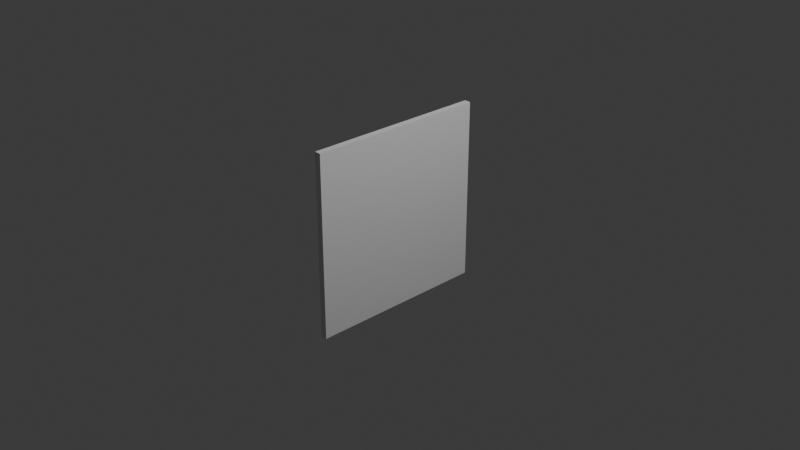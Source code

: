 # Source: UnDestroyed.blend  (saved by Blender 4.4.32; exported with 4.5.12 LTS)
import bpy
from mathutils import Matrix  # noqa: F401  (used for matrix-valued properties, if any)

bpy.ops.wm.read_factory_settings(use_empty=True)
scene = bpy.context.scene
scene.name = 'Scene'

# ---- collections
col_collection = bpy.data.collections.new('Collection'); scene.collection.children.link(col_collection)

# ---- world
world_world = bpy.data.worlds.new('World'); scene.world = world_world
world_world.use_nodes = True; world_world.node_tree.nodes.clear()
_N = world_world.node_tree.nodes; _L = world_world.node_tree.links
n0 = _N.new('ShaderNodeOutputWorld'); n0.name = 'World Output'; n0.location = (300, 300)
n1 = _N.new('ShaderNodeBackground'); n1.name = 'Background'; n1.location = (10, 300)
n1.inputs[0].default_value = (0.05088, 0.05088, 0.05088, 1.0)
_L.new(n1.outputs[0], n0.inputs[0])
n0.is_active_output = True
world_world.color = (0.05088, 0.05088, 0.05088)
world_world.sun_shadow_jitter_overblur = 0.0

# ---- cameras
cam_camera = bpy.data.cameras.new('Camera')
cam_camera.clip_end = 100.0
cam_camera.ortho_scale = 7.314

# ---- lights
light_light = bpy.data.lights.new('Light', 'POINT')
light_light.energy = 1000.0
light_light.shadow_soft_size = 0.1

# ---- meshes
me_plane_013 = bpy.data.meshes.new('Plane.013')
me_plane_013.from_pydata([(1.0, -0.2402, 0.0), (0.9604, -0.3142, 0.0), (0.5885, -0.366, 0.0), (1.0, 0.888, 0.0), (0.823, 0.3487, 0.0), (-1.0, -1.0, 0.0), (-0.5565, -1.0, 0.0), (-1.0, -0.2529, 0.0), (-0.7825, -0.6192, 0.0), (-1.0, -0.2529, 0.0), (-0.7825, -0.6192, 0.0), (-1.0, 0.4433, 0.0), (-0.8572, -0.2542, 0.0), (-0.9355, 0.1284, 0.0), (-1.0, 1.0, 0.0), (-1.0, 0.4433, 0.0), (-0.9355, 0.1284, 0.0), (-0.5549, 1.0, 0.0), (-0.4416, 0.8721, 0.0), (-0.808, 0.1137, 0.0), (-0.5565, -1.0, 0.0), (-0.7825, -0.6192, 0.0), (-0.8572, -0.2542, 0.0), (-0.06647, -1.0, 0.0), (-0.8572, -0.2542, 0.0), (-0.2588, -0.3554, 0.0), (-0.9355, 0.1284, 0.0), (0.09712, 0.00978, 0.0), (-0.2756, 0.05259, 0.0), (-0.808, 0.1137, 0.0), (-0.8572, -0.2542, 0.0), (-0.06647, -1.0, 0.0), (0.594, -1.0, 0.0), (0.8054, -0.6043, 0.0), (-0.194, -0.3664, 0.0), (0.09367, -0.4349, 0.0), (-0.2588, -0.3554, 0.0), (-0.2756, 0.05259, 0.0), (-0.02359, 0.4002, 0.0), (-0.4416, 0.8721, 0.0), (-0.808, 0.1137, 0.0), (0.1989, 1.0, 0.0), (0.3198, 0.8738, 0.0), (-0.02359, 0.4002, 0.0), (-0.5549, 1.0, 0.0), (-0.4416, 0.8721, 0.0), (0.6269, 0.5533, 0.0), (0.09712, 0.00978, 0.0), (-0.2756, 0.05259, 0.0), (0.3198, 0.8738, 0.0), (-0.02359, 0.4002, 0.0), (-0.194, -0.3664, 0.0), (0.09367, -0.4349, 0.0), (0.5885, -0.366, 0.0), (0.823, 0.3487, 0.0), (0.6269, 0.5533, 0.0), (-0.2588, -0.3554, 0.0), (0.09712, 0.00978, 0.0), (0.8054, -0.6043, 0.0), (0.09367, -0.4349, 0.0), (0.9604, -0.3142, 0.0), (0.5885, -0.366, 0.0), (1.0, 1.0, 0.0), (1.0, 0.888, 0.0), (0.1989, 1.0, 0.0), (0.823, 0.3487, 0.0), (0.6269, 0.5533, 0.0), (0.3198, 0.8738, 0.0), (1.0, -1.0, 0.0), (0.594, -1.0, 0.0), (1.0, -0.2402, 0.0), (0.8054, -0.6043, 0.0), (0.9604, -0.3142, 0.0)], [], [(3, 4, 2, 1, 0), (5, 6, 8, 7), (9, 10, 12, 13, 11), (15, 16, 19, 18, 17, 14), (23, 22, 21, 20), (27, 28, 29, 26, 24, 25), (33, 35, 34, 36, 30, 31, 32), (39, 40, 37, 38), (44, 45, 43, 42, 41), (49, 50, 48, 47, 46), (55, 57, 56, 51, 52, 53, 54), (60, 61, 59, 58), (64, 67, 66, 65, 63, 62), (70, 72, 71, 69, 68)])
_uv = me_plane_013.uv_layers.new(name='UVMap')
_uv.uv.foreach_set('vector', [1.0, 0.944, 0.9115, 0.6744, 0.7942, 0.317, 0.9802, 0.3429, 1.0, 0.3799, 0.0, 0.0, 0.2218, 0.0, 0.1087, 0.1904, 0.0, 0.3736, 0.0, 0.3736, 0.1087, 0.1904, 0.07139, 0.3729, 0.03223, 0.5642, 0.0, 0.7216, 0.0, 0.7216, 0.03223, 0.5642, 0.09601, 0.5569, 0.2792, 0.9361, 0.2226, 1.0, 0.0, 1.0, 0.4668, 0.0, 0.07139, 0.3729, 0.1087, 0.1904, 0.2218, 0.0, 0.5486, 0.5049, 0.3622, 0.5263, 0.09601, 0.5569, 0.03223, 0.5642, 0.07139, 0.3729, 0.3706, 0.3223, 0.9027, 0.1978, 0.5468, 0.2826, 0.403, 0.3168, 0.3706, 0.3223, 0.07139, 0.3729, 0.4668, 0.0, 0.797, 0.0, 0.2792, 0.9361, 0.09601, 0.5569, 0.3622, 0.5263, 0.4882, 0.7001, 0.2226, 1.0, 0.2792, 0.9361, 0.4882, 0.7001, 0.6599, 0.9369, 0.5994, 1.0, 0.6599, 0.9369, 0.4882, 0.7001, 0.3622, 0.5263, 0.5486, 0.5049, 0.8135, 0.7767, 0.8135, 0.7767, 0.5486, 0.5049, 0.3706, 0.3223, 0.403, 0.3168, 0.5468, 0.2826, 0.7942, 0.317, 0.9115, 0.6744, 0.9802, 0.3429, 0.7942, 0.317, 0.5468, 0.2826, 0.9027, 0.1978, 0.5994, 1.0, 0.6599, 0.9369, 0.8135, 0.7767, 0.9115, 0.6744, 1.0, 0.944, 1.0, 1.0, 1.0, 0.3799, 0.9802, 0.3429, 0.9027, 0.1978, 0.797, 0.0, 1.0, 0.0])
me_plane_013.update()

# ---- objects
ob_light = bpy.data.objects.new('Light', light_light)
ob_camera = bpy.data.objects.new('Camera', cam_camera)
ob_plane_013 = bpy.data.objects.new('Plane.013', me_plane_013)

# ---- transforms, parenting, visibility, modifiers, constraints
ob_light.location = (4.076, 1.005, 5.904)
ob_light.rotation_euler = (0.6503, 0.05522, 1.866)
ob_light.lock_rotations_4d = False
ob_light.empty_display_type = 'ARROWS'
ob_light.color = (0.0, 0.0, 0.0, 0.0)
ob_light.lineart.crease_threshold = 0.0
ob_camera.location = (7.359, -6.926, 4.958)
ob_camera.rotation_euler = (1.109, 0.0, 0.8149)
ob_camera.lock_rotations_4d = False
ob_camera.empty_display_type = 'ARROWS'
ob_camera.color = (0.0, 0.0, 0.0, 0.0)
ob_camera.display_type = 'WIRE'
ob_camera.lineart.crease_threshold = 0.0
ob_plane_013.location = (0.0, 0.0, 0.0)
ob_plane_013.rotation_euler = (0.0, 1.571, 0.0)
_m = ob_plane_013.modifiers.new('Solidify', 'SOLIDIFY')
_m.thickness = 0.07

# ---- collection membership
col_collection.objects.link(ob_light)
col_collection.objects.link(ob_camera)
col_collection.objects.link(ob_plane_013)

# ---- scene / render settings (as saved in the file)
scene.camera = ob_camera
scene.frame_start = 1; scene.frame_end = 250; scene.frame_set(1)
scene.render.engine = 'BLENDER_EEVEE_NEXT'
bpy.context.view_layer.update()
